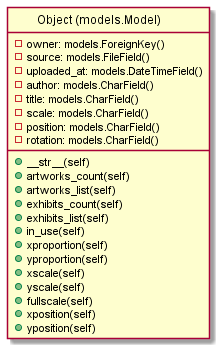

The diagram above was rendered by PlantUML. Its source (embedded in the PNG):
@startuml

hide circle

class "Object (models.Model)" as C {
  {field} - owner: models.ForeignKey()
  {field} - source: models.FileField()
  {field} - uploaded_at: models.DateTimeField()
  {field} - author: models.CharField() 
  {field} - title: models.CharField()
  {field} - scale: models.CharField()
  {field} - position: models.CharField()
  {field} - rotation: models.CharField()
  {method} + __str__(self) 
  {method} + artworks_count(self)
  {method} + artworks_list(self)
  {method} + exhibits_count(self)
  {method} + exhibits_list(self)
  {method} + in_use(self) 
  {method} + xproportion(self)
  {method} + yproportion(self)
  {method} + xscale(self)
  {method} + yscale(self)
  {method} + fullscale(self)
  {method} + xposition(self)
  {method} + yposition(self)
}
 
@enduml